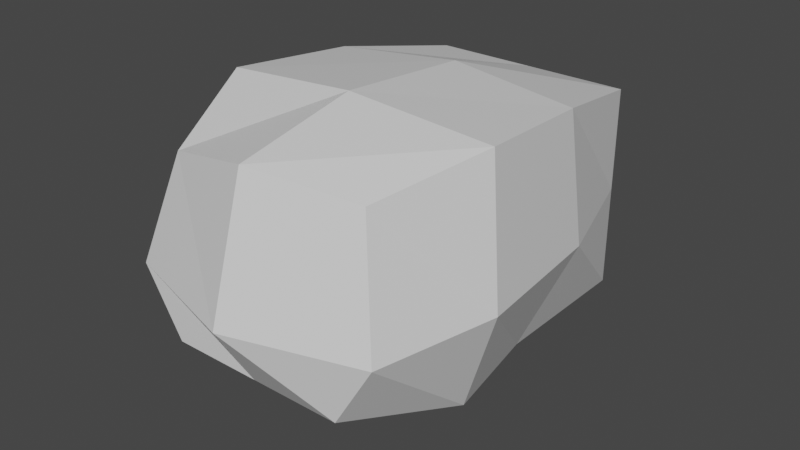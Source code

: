 # Source: Stone_2.blend  (saved by Blender 2.80.75; exported with 4.5.12 LTS)
import bpy
from mathutils import Matrix  # noqa: F401  (used for matrix-valued properties, if any)

bpy.ops.wm.read_factory_settings(use_empty=True)
scene = bpy.context.scene
scene.name = 'Scene'

# ---- collections
col_collection = bpy.data.collections.new('Collection'); scene.collection.children.link(col_collection)

# ---- materials (node trees are filled in below, after node groups)
mat_material = bpy.data.materials.new('Material')
mat_material.alpha_threshold = 0.0
mat_material.use_transparent_shadow = False
mat_material.line_color = (0.0, 0.0, 0.0, 1.0)

# ---- material node trees
mat_material.use_nodes = True; mat_material.node_tree.nodes.clear()
_N = mat_material.node_tree.nodes; _L = mat_material.node_tree.links
n0 = _N.new('ShaderNodeOutputMaterial'); n0.name = 'Material Output'; n0.location = (300, 300)
n1 = _N.new('ShaderNodeBsdfPrincipled'); n1.name = 'Principled BSDF'; n1.location = (10, 300)
n1.distribution = 'GGX'
n1.subsurface_method = 'BURLEY'
n1.inputs[2].default_value = 0.4
n1.inputs[3].default_value = 1.45
n1.inputs[27].default_value = (0.0, 0.0, 0.0, 1.0)
n1.inputs[28].default_value = 1.0
_L.new(n1.outputs[0], n0.inputs[0])
n0.is_active_output = True

# ---- world
world_world = bpy.data.worlds.new('World'); scene.world = world_world
world_world.use_nodes = True; world_world.node_tree.nodes.clear()
_N = world_world.node_tree.nodes; _L = world_world.node_tree.links
n0 = _N.new('ShaderNodeOutputWorld'); n0.name = 'World Output'; n0.location = (300, 300)
n1 = _N.new('ShaderNodeBackground'); n1.name = 'Background'; n1.location = (10, 300)
n1.inputs[0].default_value = (0.05088, 0.05088, 0.05088, 1.0)
_L.new(n1.outputs[0], n0.inputs[0])
n0.is_active_output = True
world_world.color = (0.05088, 0.05088, 0.05088)
world_world.use_sun_shadow = False
world_world.sun_shadow_jitter_overblur = 0.0

# ---- meshes
me_cube = bpy.data.meshes.new('Cube')
me_cube.from_pydata([(0.8, 1.0, 0.8), (0.8, 1.0, -0.8), (0.79, -1.795, 0.9), (0.7, -2.0, -0.5), (-0.8, 1.0, 0.8), (-0.8, 1.0, -0.8), (-0.8, -1.8, 0.8), (-0.7, -2.0, -0.5), (0.0, 1.0, -0.8), (0.0, -2.0, 1.0), (0.0, -2.0, -0.5), (0.0, 1.0, 0.8), (0.8, 1.0, 0.0), (-1.0, -2.0, 0.0), (1.0, -2.0, 0.0), (-0.8, 1.0, 0.0), (0.0, 1.2, 0.0), (0.0, -2.3, 0.0), (-1.0, 0.0, -1.0), (1.0, 0.0, 1.0), (-1.0, 0.0, 1.0), (0.8, -0.2, -0.8), (0.0, 0.05, -1.106), (0.0, 0.05, 1.094), (1.1, 0.05, 0.0004172), (-0.89, -0.155, 0.1004), (-0.9257, -1.0, -0.8251), (1.089, -1.0, 1.081), (0.0, -1.05, -0.914), (0.0, -1.05, 1.182), (1.198, -1.05, -0.008761), (-1.089, -1.0, 1.081), (0.9257, -1.0, -0.8251), (-1.198, -1.05, -0.008761)], [], [(29, 31, 6, 9), (17, 9, 6, 13), (25, 20, 4, 15), (28, 32, 3, 10), (30, 27, 2, 14), (16, 11, 0, 12), (15, 4, 11, 16), (26, 28, 10, 7), (14, 2, 9, 17), (27, 29, 9, 2), (3, 14, 17, 10), (5, 15, 16, 8), (8, 16, 12, 1), (32, 30, 14, 3), (18, 25, 15, 5), (10, 17, 13, 7), (26, 33, 25, 18), (1, 12, 24, 21), (0, 11, 23, 19), (5, 8, 22, 18), (12, 0, 19, 24), (8, 1, 21, 22), (33, 31, 20, 25), (11, 4, 20, 23), (13, 6, 31, 33), (7, 13, 33, 26), (21, 24, 30, 32), (19, 23, 29, 27), (18, 22, 28, 26), (24, 19, 27, 30), (22, 21, 32, 28), (23, 20, 31, 29)])
_uv = me_cube.uv_layers.new(name='UVMap')
_uv.uv.foreach_set('vector', [0.5, 0.1875, 0.625, 0.1875, 0.625, 0.25, 0.5, 0.25, 0.5, 0.375, 0.625, 0.375, 0.625, 0.5, 0.5, 0.5, 0.5, 0.625, 0.625, 0.625, 0.625, 0.75, 0.5, 0.75, 0.5, 0.9375, 0.625, 0.9375, 0.625, 1.0, 0.5, 1.0, 0.25, 0.6875, 0.375, 0.6875, 0.375, 0.75, 0.25, 0.75, 0.75, 0.625, 0.875, 0.625, 0.875, 0.75, 0.75, 0.75, 0.75, 0.5, 0.875, 0.5, 0.875, 0.625, 0.75, 0.625, 0.375, 0.9375, 0.5, 0.9375, 0.5, 1.0, 0.375, 1.0, 0.5, 0.25, 0.625, 0.25, 0.625, 0.375, 0.5, 0.375, 0.375, 0.1875, 0.5, 0.1875, 0.5, 0.25, 0.375, 0.25, 0.375, 0.25, 0.5, 0.25, 0.5, 0.375, 0.375, 0.375, 0.625, 0.5, 0.75, 0.5, 0.75, 0.625, 0.625, 0.625, 0.625, 0.625, 0.75, 0.625, 0.75, 0.75, 0.625, 0.75, 0.125, 0.6875, 0.25, 0.6875, 0.25, 0.75, 0.125, 0.75, 0.375, 0.625, 0.5, 0.625, 0.5, 0.75, 0.375, 0.75, 0.375, 0.375, 0.5, 0.375, 0.5, 0.5, 0.375, 0.5, 0.375, 0.5625, 0.5, 0.5625, 0.5, 0.625, 0.375, 0.625, 0.125, 0.5, 0.25, 0.5, 0.25, 0.625, 0.125, 0.625, 0.375, 0.0, 0.5, 0.0, 0.5, 0.125, 0.375, 0.125, 0.375, 0.75, 0.5, 0.75, 0.5, 0.875, 0.375, 0.875, 0.25, 0.5, 0.375, 0.5, 0.375, 0.625, 0.25, 0.625, 0.5, 0.75, 0.625, 0.75, 0.625, 0.875, 0.5, 0.875, 0.5, 0.5625, 0.625, 0.5625, 0.625, 0.625, 0.5, 0.625, 0.5, 0.0, 0.625, 0.0, 0.625, 0.125, 0.5, 0.125, 0.5, 0.5, 0.625, 0.5, 0.625, 0.5625, 0.5, 0.5625, 0.375, 0.5, 0.5, 0.5, 0.5, 0.5625, 0.375, 0.5625, 0.125, 0.625, 0.25, 0.625, 0.25, 0.6875, 0.125, 0.6875, 0.375, 0.125, 0.5, 0.125, 0.5, 0.1875, 0.375, 0.1875, 0.375, 0.875, 0.5, 0.875, 0.5, 0.9375, 0.375, 0.9375, 0.25, 0.625, 0.375, 0.625, 0.375, 0.6875, 0.25, 0.6875, 0.5, 0.875, 0.625, 0.875, 0.625, 0.9375, 0.5, 0.9375, 0.5, 0.125, 0.625, 0.125, 0.625, 0.1875, 0.5, 0.1875])
me_cube.materials.append(mat_material)
me_cube.use_remesh_preserve_volume = False
me_cube.use_remesh_preserve_attributes = False
me_cube.use_mirror_vertex_groups = False
me_cube.update()

# ---- objects
ob_cube = bpy.data.objects.new('Cube', me_cube)

# ---- transforms, parenting, visibility, modifiers, constraints
ob_cube.location = (0.0, 0.0, 0.0)
ob_cube.lock_rotations_4d = False
ob_cube.empty_display_type = 'ARROWS'
ob_cube.lineart.crease_threshold = 0.0

# ---- collection membership
col_collection.objects.link(ob_cube)

# ---- scene / render settings (as saved in the file)
scene.frame_start = 1; scene.frame_end = 250; scene.frame_set(1)
scene.render.engine = 'BLENDER_EEVEE_NEXT'
scene.cycles.use_denoising = False
scene.cycles.samples = 128
scene.cycles.sampling_pattern = 'TABULATED_SOBOL'
scene.cycles.use_adaptive_sampling = False
scene.cycles.use_light_tree = False
scene.view_settings.view_transform = 'Filmic'
bpy.context.view_layer.update()

# ---- added for rendering (the .blend has no active camera and no usable light): camera, sun
cam_auto = bpy.data.cameras.new('AutoCamera')
cam_auto.lens = 50.0
cam_auto.sensor_width = 36.0
cam_auto.clip_end = 1000.0
ob_auto_camera = bpy.data.objects.new('AutoCamera', cam_auto)
scene.collection.objects.link(ob_auto_camera)
ob_auto_camera.location = (4.45917, -5.901, 3.60531)
ob_auto_camera.rotation_euler = (1.09748, -7.21219e-08, 0.694738)
scene.camera = ob_auto_camera
light_auto_sun = bpy.data.lights.new('AutoSun', 'SUN')
light_auto_sun.energy = 3.0
light_auto_sun.angle = 0.0523599
ob_auto_sun = bpy.data.objects.new('AutoSun', light_auto_sun)
scene.collection.objects.link(ob_auto_sun)
ob_auto_sun.rotation_euler = (0.872665, 0.174533, 0.523599)
bpy.context.view_layer.update()
